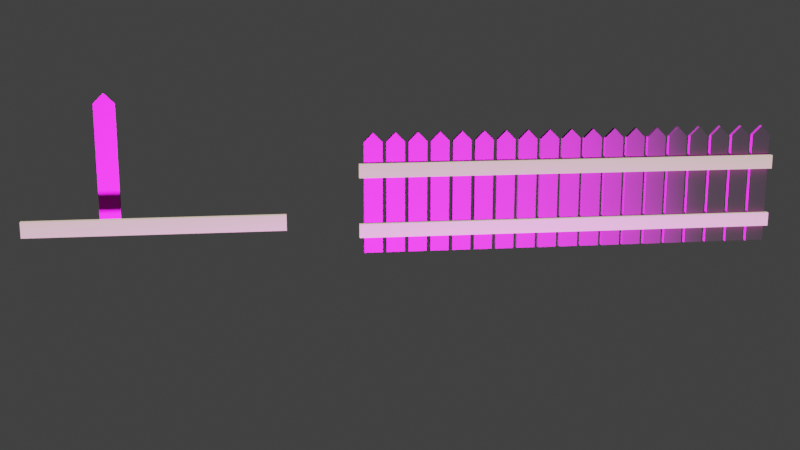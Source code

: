 # Source: uploads_files_3204152_Wooden_Fences.blend  (saved by Blender 2.93.20; exported with 4.5.12 LTS)
import bpy
from mathutils import Matrix  # noqa: F401  (used for matrix-valued properties, if any)

bpy.ops.wm.read_factory_settings(use_empty=True)
scene = bpy.context.scene
scene.name = 'Scene'

# ---- collections
col_collection = bpy.data.collections.new('Collection'); scene.collection.children.link(col_collection)

# ---- images (referenced by path relative to the original .blend; pixels are not part of the script)
import os
ASSET_DIR = os.environ.get("B2B_ASSET_DIR", "")  # directory of the original .blend (textures are referenced by path, not embedded)
HERE = os.path.dirname(os.path.abspath(__file__))  # packed textures are extracted next to this script under _unpacked/

def load_image(name, relpath, width, height, colorspace="sRGB"):
    """Load a texture the original file referenced (path relative to the .blend, or extracted next to this script)."""
    p = next((c for c in (os.path.join(HERE, relpath), os.path.join(ASSET_DIR, relpath)) if relpath and os.path.exists(c)), "")
    if p:
        img = bpy.data.images.load(p, check_existing=True)
        img.name = name
    else:  # same state as the original file: an image datablock whose file is absent (Cycles renders it pink)
        img = bpy.data.images.new(name, width, height)
        img.source = "FILE"
        img.filepath = "//" + (relpath or name)
    img.colorspace_settings.name = colorspace
    return img
img_texturescom_wood_sidingoutdoor6_2x2_1k_albedo_tif = load_image('TexturesCom_Wood_SidingOutdoor6_2x2_1K_albedo.tif', 'TexturesCom_Wood_SidingOutdoor6_2x2_1K_albedo.tif', 1024, 1024, 'sRGB')
img_texturescom_wood_sidingoutdoor6_2x2_1k_ao_tif = load_image('TexturesCom_Wood_SidingOutdoor6_2x2_1K_ao.tif', 'TexturesCom_Wood_SidingOutdoor6_2x2_1K_ao.tif', 1024, 1024, 'sRGB')
img_texturescom_wood_sidingoutdoor6_2x2_1k_normal_tif = load_image('TexturesCom_Wood_SidingOutdoor6_2x2_1K_normal.tif', 'TexturesCom_Wood_SidingOutdoor6_2x2_1K_normal.tif', 1024, 1024, 'Non-Color')
img_texturescom_wood_sidingoutdoor6_2x2_1k_height_tif = load_image('TexturesCom_Wood_SidingOutdoor6_2x2_1K_height.tif', 'TexturesCom_Wood_SidingOutdoor6_2x2_1K_height.tif', 1024, 1024, 'sRGB')
img_bark_004_basecolor_jpg = load_image('Bark_004_basecolor.jpg', 'Bark_004_basecolor.jpg', 1024, 1024, 'sRGB')
img_bark_004_ambientocclusion_jpg = load_image('Bark_004_ambientOcclusion.jpg', 'Bark_004_ambientOcclusion.jpg', 1024, 1024, 'sRGB')
img_bark_004_height_png = load_image('Bark_004_height.png', 'Bark_004_height.png', 1024, 1024, 'sRGB')
img_bark_004_normal_jpg = load_image('Bark_004_normal.jpg', 'Bark_004_normal.jpg', 1024, 1024, 'sRGB')

# ---- materials (node trees are filled in below, after node groups)
mat_material_003 = bpy.data.materials.new('Material.003')
mat_material_002 = bpy.data.materials.new('Material.002')

# ---- material node trees
mat_material_003.use_nodes = True; mat_material_003.node_tree.nodes.clear()
_N = mat_material_003.node_tree.nodes; _L = mat_material_003.node_tree.links
n0 = _N.new('ShaderNodeOutputMaterial'); n0.name = 'Material Output'; n0.location = (840, 300)
n1 = _N.new('ShaderNodeTexImage'); n1.name = 'Image Texture.001'; n1.location = (-760, 340)
n1.image = img_texturescom_wood_sidingoutdoor6_2x2_1k_albedo_tif
n2 = _N.new('ShaderNodeTexImage'); n2.name = 'Image Texture'; n2.location = (-680, -220)
n2.image = img_texturescom_wood_sidingoutdoor6_2x2_1k_ao_tif
n3 = _N.new('ShaderNodeMix'); n3.name = 'Mix'; n3.location = (-280, 320)
n3.data_type = 'RGBA'
n3.blend_type = 'OVERLAY'
n3.inputs[0].default_value = 0.25
n4 = _N.new('ShaderNodeBump'); n4.name = 'Bump'; n4.location = (330, -320)
n4.inputs[1].default_value = 1.0
n4.inputs[2].default_value = 1.0
n5 = _N.new('ShaderNodeNormalMap'); n5.name = 'Normal Map'; n5.location = (-160, -100)
n5.inputs[0].default_value = 10.0
n6 = _N.new('ShaderNodeTexImage'); n6.name = 'Image Texture.002'; n6.location = (-320, -560)
n6.image = img_texturescom_wood_sidingoutdoor6_2x2_1k_normal_tif
n7 = _N.new('ShaderNodeBsdfPrincipled'); n7.name = 'Principled BSDF'; n7.location = (120, 380)
n7.distribution = 'GGX'
n7.subsurface_method = 'BURLEY'
n7.inputs[2].default_value = 1.0
n7.inputs[3].default_value = 1.45
n7.inputs[27].default_value = (0.0, 0.0, 0.0, 1.0)
n7.inputs[28].default_value = 1.0
n8 = _N.new('ShaderNodeTexImage'); n8.name = 'Image Texture.003'; n8.location = (-780, 40)
n8.image = img_texturescom_wood_sidingoutdoor6_2x2_1k_height_tif
_L.new(n7.outputs[0], n0.inputs[0])
_L.new(n1.outputs[0], n3.inputs[6])
_L.new(n3.outputs[2], n7.inputs[0])
_L.new(n2.outputs[1], n3.inputs[7])
_L.new(n6.outputs[0], n5.inputs[1])
_L.new(n5.outputs[0], n4.inputs[4])
_L.new(n4.outputs[0], n7.inputs[5])
_L.new(n8.outputs[0], n4.inputs[3])
n0.is_active_output = True
mat_material_002.use_nodes = True; mat_material_002.node_tree.nodes.clear()
_N = mat_material_002.node_tree.nodes; _L = mat_material_002.node_tree.links
n0 = _N.new('ShaderNodeOutputMaterial'); n0.name = 'Material Output'; n0.location = (1000, 300)
n1 = _N.new('ShaderNodeMix'); n1.name = 'Mix'; n1.location = (-400, 120)
n1.data_type = 'RGBA'
n1.blend_type = 'MULTIPLY'
n1.inputs[0].default_value = 0.6333
n2 = _N.new('ShaderNodeTexImage'); n2.name = 'Image Texture.001'; n2.location = (-780, 120)
n2.image = img_bark_004_basecolor_jpg
n3 = _N.new('ShaderNodeTexImage'); n3.name = 'Image Texture'; n3.location = (-900, -240)
n3.image = img_bark_004_ambientocclusion_jpg
n4 = _N.new('ShaderNodeNormalMap'); n4.name = 'Normal Map'; n4.location = (260, -560)
n4.uv_map = 'UVMap'
n4.inputs[0].default_value = 10.0
n5 = _N.new('ShaderNodeBump'); n5.name = 'Bump'; n5.location = (490, -340)
n5.inputs[1].default_value = 61.7
n5.inputs[2].default_value = 1.0
n6 = _N.new('ShaderNodeTexImage'); n6.name = 'Image Texture.002'; n6.location = (-180, -180)
n6.image = img_bark_004_height_png
n7 = _N.new('ShaderNodeTexImage'); n7.name = 'Image Texture.003'; n7.location = (260, 80)
n7.image = img_bark_004_normal_jpg
n8 = _N.new('ShaderNodeBsdfPrincipled'); n8.name = 'Principled BSDF'; n8.location = (710, 300)
n8.distribution = 'GGX'
n8.subsurface_method = 'BURLEY'
n8.inputs[2].default_value = 0.9682
n8.inputs[3].default_value = 1.45
n8.inputs[27].default_value = (0.7084, 0.5776, 0.4125, 1.0)
n8.inputs[28].default_value = 1.0
_L.new(n8.outputs[0], n0.inputs[0])
_L.new(n2.outputs[0], n1.inputs[6])
_L.new(n3.outputs[0], n1.inputs[7])
_L.new(n1.outputs[2], n8.inputs[0])
_L.new(n7.outputs[0], n4.inputs[1])
_L.new(n4.outputs[0], n5.inputs[4])
_L.new(n5.outputs[0], n8.inputs[5])
_L.new(n6.outputs[0], n5.inputs[3])
n0.is_active_output = True

# ---- world
world_world = bpy.data.worlds.new('World'); scene.world = world_world
world_world.use_nodes = True; world_world.node_tree.nodes.clear()
_N = world_world.node_tree.nodes; _L = world_world.node_tree.links
n0 = _N.new('ShaderNodeOutputWorld'); n0.name = 'World Output'; n0.location = (300, 300)
n1 = _N.new('ShaderNodeBackground'); n1.name = 'Background'; n1.location = (10, 300)
n1.inputs[0].default_value = (0.04445, 0.04445, 0.04445, 1.0)
_L.new(n1.outputs[0], n0.inputs[0])
n0.is_active_output = True
world_world.color = (0.05088, 0.05088, 0.05088)
world_world.use_sun_shadow = False
world_world.sun_shadow_jitter_overblur = 0.0

# ---- cameras
cam_camera = bpy.data.cameras.new('Camera')
cam_camera.clip_end = 100.0
cam_camera.ortho_scale = 7.314

# ---- lights
light_point = bpy.data.lights.new('Point', 'POINT')
light_point.transmission_factor = 0.0
light_point.energy = 1e+04
light_point.shadow_soft_size = 0.25
light_point.shadow_maximum_resolution = 0.006
light_point.use_absolute_resolution = True

# ---- meshes
me_cube = bpy.data.meshes.new('Cube')
me_cube.from_pydata([(1.0, 1.0, 1.0), (1.0, 1.0, -1.0), (1.0, -1.0, 1.0), (1.0, -1.0, -1.0), (-1.0, 1.0, 1.0), (-1.0, 1.0, -1.0), (-1.0, -1.0, 1.0), (-1.0, -1.0, -1.0), (-1.0, 0.0, -1.0), (1.0, 0.0, 1.167), (-1.0, 0.0, 1.167), (1.0, 0.0, -1.0), (1.0, 1.0, 0.0), (-1.0, -1.0, 0.0), (1.0, -1.0, 0.0), (-1.0, 1.0, 0.0), (1.0, 0.0, 0.08333), (-1.0, 0.0, 0.08333), (-1.0, -1.0, 0.5), (1.0, 1.0, 0.5), (1.0, -1.0, 0.5), (-1.0, 1.0, 0.5), (1.0, 0.0, 0.625), (-1.0, 0.0, 0.625), (1.0, 1.0, -0.5), (1.0, -1.0, -0.5), (-1.0, 1.0, -0.5), (1.0, 0.0, -0.4583), (-1.0, 0.0, -0.4583), (-1.0, -1.0, -0.5)], [], [(9, 10, 6, 2), (20, 2, 6, 18), (23, 10, 4, 21), (8, 11, 3, 7), (22, 9, 2, 20), (21, 4, 0, 19), (19, 0, 9, 22), (5, 1, 11, 8), (18, 6, 10, 23), (0, 4, 10, 9), (29, 13, 17, 28), (24, 12, 16, 27), (26, 15, 12, 24), (27, 16, 14, 25), (28, 17, 15, 26), (25, 14, 13, 29), (13, 18, 23, 17), (12, 19, 22, 16), (15, 21, 19, 12), (16, 22, 20, 14), (17, 23, 21, 15), (14, 20, 18, 13), (3, 25, 29, 7), (8, 28, 26, 5), (11, 27, 25, 3), (5, 26, 24, 1), (1, 24, 27, 11), (7, 29, 28, 8)])
_uv = me_cube.uv_layers.new(name='UVMap')
_uv.uv.foreach_set('vector', [0.625, 0.625, 0.875, 0.625, 0.875, 0.75, 0.625, 0.75, 0.5625, 0.75, 0.625, 0.75, 0.625, 1.0, 0.5625, 1.0, 0.5625, 0.125, 0.625, 0.125, 0.625, 0.25, 0.5625, 0.25, 0.125, 0.625, 0.375, 0.625, 0.375, 0.75, 0.125, 0.75, 0.5625, 0.625, 0.625, 0.625, 0.625, 0.75, 0.5625, 0.75, 0.5625, 0.25, 0.625, 0.25, 0.625, 0.5, 0.5625, 0.5, 0.5625, 0.5, 0.625, 0.5, 0.625, 0.625, 0.5625, 0.625, 0.125, 0.5, 0.375, 0.5, 0.375, 0.625, 0.125, 0.625, 0.5625, 0.0, 0.625, 0.0, 0.625, 0.125, 0.5625, 0.125, 0.625, 0.5, 0.875, 0.5, 0.875, 0.625, 0.625, 0.625, 0.4375, 0.0, 0.5, 0.0, 0.5, 0.125, 0.4375, 0.125, 0.4375, 0.5, 0.5, 0.5, 0.5, 0.625, 0.4375, 0.625, 0.4375, 0.25, 0.5, 0.25, 0.5, 0.5, 0.4375, 0.5, 0.4375, 0.625, 0.5, 0.625, 0.5, 0.75, 0.4375, 0.75, 0.4375, 0.125, 0.5, 0.125, 0.5, 0.25, 0.4375, 0.25, 0.4375, 0.75, 0.5, 0.75, 0.5, 1.0, 0.4375, 1.0, 0.5, 0.0, 0.5625, 0.0, 0.5625, 0.125, 0.5, 0.125, 0.5, 0.5, 0.5625, 0.5, 0.5625, 0.625, 0.5, 0.625, 0.5, 0.25, 0.5625, 0.25, 0.5625, 0.5, 0.5, 0.5, 0.5, 0.625, 0.5625, 0.625, 0.5625, 0.75, 0.5, 0.75, 0.5, 0.125, 0.5625, 0.125, 0.5625, 0.25, 0.5, 0.25, 0.5, 0.75, 0.5625, 0.75, 0.5625, 1.0, 0.5, 1.0, 0.375, 0.75, 0.4375, 0.75, 0.4375, 1.0, 0.375, 1.0, 0.375, 0.125, 0.4375, 0.125, 0.4375, 0.25, 0.375, 0.25, 0.375, 0.625, 0.4375, 0.625, 0.4375, 0.75, 0.375, 0.75, 0.375, 0.25, 0.4375, 0.25, 0.4375, 0.5, 0.375, 0.5, 0.375, 0.5, 0.4375, 0.5, 0.4375, 0.625, 0.375, 0.625, 0.375, 0.0, 0.4375, 0.0, 0.4375, 0.125, 0.375, 0.125])
me_cube.materials.append(mat_material_003)
me_cube.use_remesh_preserve_volume = False
me_cube.use_remesh_preserve_attributes = False
me_cube.use_mirror_vertex_groups = False
me_cube.update()
me_cube_001 = bpy.data.meshes.new('Cube.001')
me_cube_001.from_pydata([(-1.0, -1.0, -1.0), (-1.0, -1.0, 1.0), (-1.0, 1.0, -1.0), (-1.0, 1.0, 1.0), (1.0, -1.0, -1.0), (1.0, -1.0, 1.0), (1.0, 1.0, -1.0), (1.0, 1.0, 1.0)], [], [(0, 1, 3, 2), (2, 3, 7, 6), (6, 7, 5, 4), (4, 5, 1, 0), (2, 6, 4, 0), (7, 3, 1, 5)])
_uv = me_cube_001.uv_layers.new(name='UVMap')
_uv.uv.foreach_set('vector', [0.375, 0.0, 0.625, 0.0, 0.625, 0.25, 0.375, 0.25, 0.375, 0.25, 0.625, 0.25, 0.625, 0.5, 0.375, 0.5, 0.375, 0.5, 0.625, 0.5, 0.625, 0.75, 0.375, 0.75, 0.375, 0.75, 0.625, 0.75, 0.625, 1.0, 0.375, 1.0, 0.125, 0.5, 0.375, 0.5, 0.375, 0.75, 0.125, 0.75, 0.625, 0.5, 0.875, 0.5, 0.875, 0.75, 0.625, 0.75])
me_cube_001.materials.append(mat_material_002)
me_cube_001.use_remesh_fix_poles = True
me_cube_001.use_remesh_preserve_attributes = False
me_cube_001.update()
me_cube_002 = bpy.data.meshes.new('Cube.002')
me_cube_002.from_pydata([(-1.0, -1.0, -1.0), (-1.0, -1.0, 1.0), (-1.0, 1.0, -1.0), (-1.0, 1.0, 1.0), (1.0, -1.0, -1.0), (1.0, -1.0, 1.0), (1.0, 1.0, -1.0), (1.0, 1.0, 1.0)], [], [(0, 1, 3, 2), (2, 3, 7, 6), (6, 7, 5, 4), (4, 5, 1, 0), (2, 6, 4, 0), (7, 3, 1, 5)])
_uv = me_cube_002.uv_layers.new(name='UVMap')
_uv.uv.foreach_set('vector', [0.375, 0.0, 0.625, 0.0, 0.625, 0.25, 0.375, 0.25, 0.375, 0.25, 0.625, 0.25, 0.625, 0.5, 0.375, 0.5, 0.375, 0.5, 0.625, 0.5, 0.625, 0.75, 0.375, 0.75, 0.375, 0.75, 0.625, 0.75, 0.625, 1.0, 0.375, 1.0, 0.125, 0.5, 0.375, 0.5, 0.375, 0.75, 0.125, 0.75, 0.625, 0.5, 0.875, 0.5, 0.875, 0.75, 0.625, 0.75])
me_cube_002.materials.append(mat_material_002)
me_cube_002.use_remesh_fix_poles = True
me_cube_002.use_remesh_preserve_attributes = False
me_cube_002.update()
me_cube_003 = bpy.data.meshes.new('Cube.003')
me_cube_003.from_pydata([(1.0, 1.0, 1.0), (1.0, 1.0, -1.0), (1.0, -1.0, 1.0), (1.0, -1.0, -1.0), (-1.0, 1.0, 1.0), (-1.0, 1.0, -1.0), (-1.0, -1.0, 1.0), (-1.0, -1.0, -1.0), (-1.0, 0.0, -1.0), (1.0, 0.0, 1.167), (-1.0, 0.0, 1.167), (1.0, 0.0, -1.0), (1.0, 1.0, 0.0), (-1.0, -1.0, 0.0), (1.0, -1.0, 0.0), (-1.0, 1.0, 0.0), (1.0, 0.0, 0.08333), (-1.0, 0.0, 0.08333), (-1.0, -1.0, 0.5), (1.0, 1.0, 0.5), (1.0, -1.0, 0.5), (-1.0, 1.0, 0.5), (1.0, 0.0, 0.625), (-1.0, 0.0, 0.625), (1.0, 1.0, -0.5), (1.0, -1.0, -0.5), (-1.0, 1.0, -0.5), (1.0, 0.0, -0.4583), (-1.0, 0.0, -0.4583), (-1.0, -1.0, -0.5)], [], [(9, 10, 6, 2), (20, 2, 6, 18), (23, 10, 4, 21), (8, 11, 3, 7), (22, 9, 2, 20), (21, 4, 0, 19), (19, 0, 9, 22), (5, 1, 11, 8), (18, 6, 10, 23), (0, 4, 10, 9), (29, 13, 17, 28), (24, 12, 16, 27), (26, 15, 12, 24), (27, 16, 14, 25), (28, 17, 15, 26), (25, 14, 13, 29), (13, 18, 23, 17), (12, 19, 22, 16), (15, 21, 19, 12), (16, 22, 20, 14), (17, 23, 21, 15), (14, 20, 18, 13), (3, 25, 29, 7), (8, 28, 26, 5), (11, 27, 25, 3), (5, 26, 24, 1), (1, 24, 27, 11), (7, 29, 28, 8)])
_uv = me_cube_003.uv_layers.new(name='UVMap')
_uv.uv.foreach_set('vector', [0.625, 0.625, 0.875, 0.625, 0.875, 0.75, 0.625, 0.75, 0.5625, 0.75, 0.625, 0.75, 0.625, 1.0, 0.5625, 1.0, 0.5625, 0.125, 0.625, 0.125, 0.625, 0.25, 0.5625, 0.25, 0.125, 0.625, 0.375, 0.625, 0.375, 0.75, 0.125, 0.75, 0.5625, 0.625, 0.625, 0.625, 0.625, 0.75, 0.5625, 0.75, 0.5625, 0.25, 0.625, 0.25, 0.625, 0.5, 0.5625, 0.5, 0.5625, 0.5, 0.625, 0.5, 0.625, 0.625, 0.5625, 0.625, 0.125, 0.5, 0.375, 0.5, 0.375, 0.625, 0.125, 0.625, 0.5625, 0.0, 0.625, 0.0, 0.625, 0.125, 0.5625, 0.125, 0.625, 0.5, 0.875, 0.5, 0.875, 0.625, 0.625, 0.625, 0.4375, 0.0, 0.5, 0.0, 0.5, 0.125, 0.4375, 0.125, 0.4375, 0.5, 0.5, 0.5, 0.5, 0.625, 0.4375, 0.625, 0.4375, 0.25, 0.5, 0.25, 0.5, 0.5, 0.4375, 0.5, 0.4375, 0.625, 0.5, 0.625, 0.5, 0.75, 0.4375, 0.75, 0.4375, 0.125, 0.5, 0.125, 0.5, 0.25, 0.4375, 0.25, 0.4375, 0.75, 0.5, 0.75, 0.5, 1.0, 0.4375, 1.0, 0.5, 0.0, 0.5625, 0.0, 0.5625, 0.125, 0.5, 0.125, 0.5, 0.5, 0.5625, 0.5, 0.5625, 0.625, 0.5, 0.625, 0.5, 0.25, 0.5625, 0.25, 0.5625, 0.5, 0.5, 0.5, 0.5, 0.625, 0.5625, 0.625, 0.5625, 0.75, 0.5, 0.75, 0.5, 0.125, 0.5625, 0.125, 0.5625, 0.25, 0.5, 0.25, 0.5, 0.75, 0.5625, 0.75, 0.5625, 1.0, 0.5, 1.0, 0.375, 0.75, 0.4375, 0.75, 0.4375, 1.0, 0.375, 1.0, 0.375, 0.125, 0.4375, 0.125, 0.4375, 0.25, 0.375, 0.25, 0.375, 0.625, 0.4375, 0.625, 0.4375, 0.75, 0.375, 0.75, 0.375, 0.25, 0.4375, 0.25, 0.4375, 0.5, 0.375, 0.5, 0.375, 0.5, 0.4375, 0.5, 0.4375, 0.625, 0.375, 0.625, 0.375, 0.0, 0.4375, 0.0, 0.4375, 0.125, 0.375, 0.125])
me_cube_003.materials.append(mat_material_003)
me_cube_003.use_remesh_preserve_volume = False
me_cube_003.use_remesh_preserve_attributes = False
me_cube_003.use_mirror_vertex_groups = False
me_cube_003.update()
me_cube_004 = bpy.data.meshes.new('Cube.004')
me_cube_004.from_pydata([(-1.0, -1.0, -1.0), (-1.0, -1.0, 1.0), (-1.0, 1.0, -1.0), (-1.0, 1.0, 1.0), (1.0, -1.0, -1.0), (1.0, -1.0, 1.0), (1.0, 1.0, -1.0), (1.0, 1.0, 1.0)], [], [(0, 1, 3, 2), (2, 3, 7, 6), (6, 7, 5, 4), (4, 5, 1, 0), (2, 6, 4, 0), (7, 3, 1, 5)])
_uv = me_cube_004.uv_layers.new(name='UVMap')
_uv.uv.foreach_set('vector', [0.375, 0.0, 0.625, 0.0, 0.625, 0.25, 0.375, 0.25, 0.375, 0.25, 0.625, 0.25, 0.625, 0.5, 0.375, 0.5, 0.375, 0.5, 0.625, 0.5, 0.625, 0.75, 0.375, 0.75, 0.375, 0.75, 0.625, 0.75, 0.625, 1.0, 0.375, 1.0, 0.125, 0.5, 0.375, 0.5, 0.375, 0.75, 0.125, 0.75, 0.625, 0.5, 0.875, 0.5, 0.875, 0.75, 0.625, 0.75])
me_cube_004.materials.append(mat_material_002)
me_cube_004.use_remesh_fix_poles = True
me_cube_004.use_remesh_preserve_attributes = False
me_cube_004.update()

# ---- objects
ob_cube = bpy.data.objects.new('Cube', me_cube)
ob_camera = bpy.data.objects.new('Camera', cam_camera)
ob_cube_001 = bpy.data.objects.new('Cube.001', me_cube_001)
ob_cube_002 = bpy.data.objects.new('Cube.002', me_cube_002)
ob_cube_003 = bpy.data.objects.new('Cube.003', me_cube_003)
ob_cube_004 = bpy.data.objects.new('Cube.004', me_cube_004)
ob_point = bpy.data.objects.new('Point', light_point)

# ---- transforms, parenting, visibility, modifiers, constraints
ob_cube.location = (0.0, 0.0, 0.6)
ob_cube.scale = (0.025, 0.1, 0.6)
ob_cube.lock_rotations_4d = False
ob_cube.empty_display_type = 'ARROWS'
ob_cube.lineart.crease_threshold = 0.0
_m = ob_cube.modifiers.new('Array', 'ARRAY')
_m.count = 19
_m.relative_offset_displace = (0.0, -1.2, 0.0)
ob_camera.location = (-11.6, 1.254, 2.953)
ob_camera.rotation_euler = (1.347, -7.437e-07, 4.58)
ob_camera.lock_rotations_4d = False
ob_camera.empty_display_type = 'ARROWS'
ob_camera.color = (0.0, 0.0, 0.0, 0.0)
ob_camera.display_type = 'WIRE'
ob_camera.lineart.crease_threshold = 0.0
ob_cube_001.location = (-0.05, -2.147, 0.9)
ob_cube_001.scale = (0.025, 2.3, 0.075)
ob_cube_002.location = (-0.05, -2.147, 0.25)
ob_cube_002.scale = (0.025, 2.3, 0.075)
ob_cube_003.location = (-0.889, 2.634, 1.151)
ob_cube_003.scale = (0.025, 0.1, 0.6)
ob_cube_003.lock_rotations_4d = False
ob_cube_003.empty_display_type = 'ARROWS'
ob_cube_003.lineart.crease_threshold = 0.0
_m = ob_cube_003.modifiers.new('Array', 'ARRAY')
_m.count = 1
_m.relative_offset_displace = (0.0, -1.2, 0.0)
ob_cube_004.location = (-1.424, 2.167, 0.6739)
ob_cube_004.scale = (0.025, 1.2, 0.075)
ob_point.location = (-5.971, -1.34, -0.523)

# ---- collection membership
col_collection.objects.link(ob_cube)
col_collection.objects.link(ob_camera)
col_collection.objects.link(ob_cube_001)
col_collection.objects.link(ob_cube_002)
col_collection.objects.link(ob_cube_003)
col_collection.objects.link(ob_cube_004)
col_collection.objects.link(ob_point)

# ---- scene / render settings (as saved in the file)
scene.camera = ob_camera
scene.frame_start = 1; scene.frame_end = 250; scene.frame_set(1)
scene.render.engine = 'CYCLES'
scene.cycles.use_denoising = False
scene.cycles.samples = 128
scene.cycles.sampling_pattern = 'TABULATED_SOBOL'
scene.cycles.use_adaptive_sampling = False
scene.cycles.use_light_tree = False
scene.view_settings.view_transform = 'Filmic'
bpy.context.view_layer.update()
